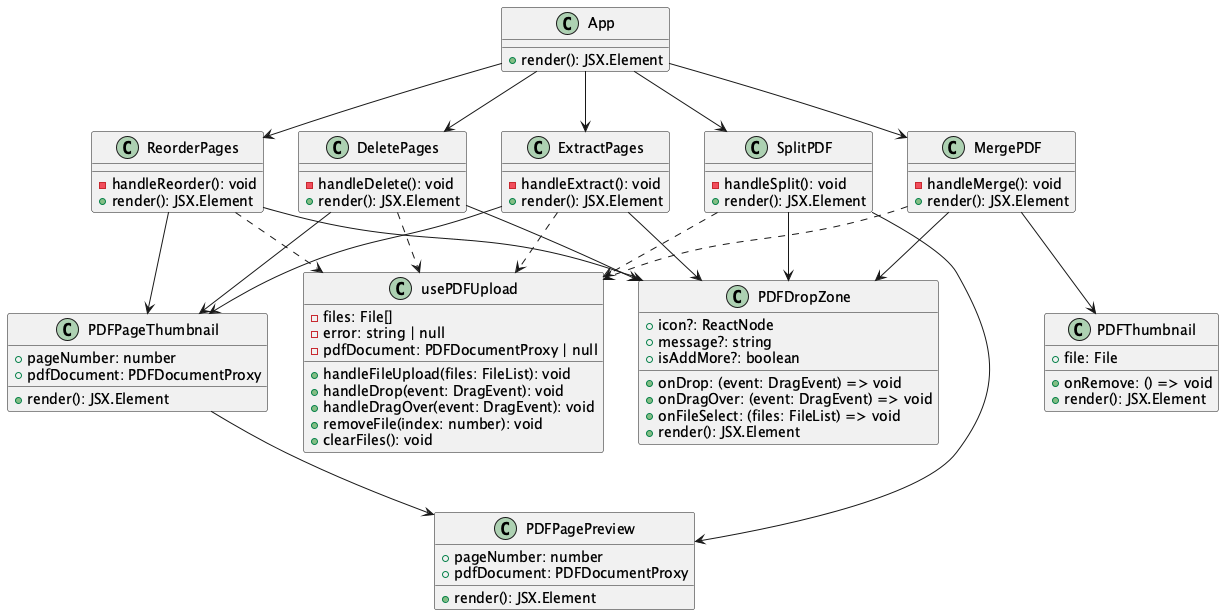

The diagram above was rendered by PlantUML. Its source (embedded in the PNG):
@startuml

' Components
class App {
  +render(): JSX.Element
}

class PDFDropZone {
  +onDrop: (event: DragEvent) => void
  +onDragOver: (event: DragEvent) => void
  +onFileSelect: (files: FileList) => void
  +icon?: ReactNode
  +message?: string
  +isAddMore?: boolean
  +render(): JSX.Element
}

class PDFPagePreview {
  +pageNumber: number
  +pdfDocument: PDFDocumentProxy
  +render(): JSX.Element
}

class PDFPageThumbnail {
  +pageNumber: number
  +pdfDocument: PDFDocumentProxy
  +render(): JSX.Element
}

class PDFThumbnail {
  +file: File
  +onRemove: () => void
  +render(): JSX.Element
}

' Features
class MergePDF {
  -handleMerge(): void
  +render(): JSX.Element
}

class ReorderPages {
  -handleReorder(): void
  +render(): JSX.Element
}

class DeletePages {
  -handleDelete(): void
  +render(): JSX.Element
}

class ExtractPages {
  -handleExtract(): void
  +render(): JSX.Element
}

class SplitPDF {
  -handleSplit(): void
  +render(): JSX.Element
}

' Hooks
class usePDFUpload {
  -files: File[]
  -error: string | null
  -pdfDocument: PDFDocumentProxy | null
  +handleFileUpload(files: FileList): void
  +handleDrop(event: DragEvent): void
  +handleDragOver(event: DragEvent): void
  +removeFile(index: number): void
  +clearFiles(): void
}

' Relationships
App --> MergePDF
App --> ReorderPages
App --> DeletePages
App --> ExtractPages
App --> SplitPDF

MergePDF --> PDFDropZone
MergePDF --> PDFThumbnail
MergePDF ..> usePDFUpload

ReorderPages --> PDFDropZone
ReorderPages --> PDFPageThumbnail
ReorderPages ..> usePDFUpload

DeletePages --> PDFDropZone
DeletePages --> PDFPageThumbnail
DeletePages ..> usePDFUpload

ExtractPages --> PDFDropZone
ExtractPages --> PDFPageThumbnail
ExtractPages ..> usePDFUpload

SplitPDF --> PDFDropZone
SplitPDF --> PDFPagePreview
SplitPDF ..> usePDFUpload

PDFPageThumbnail --> PDFPagePreview

@enduml